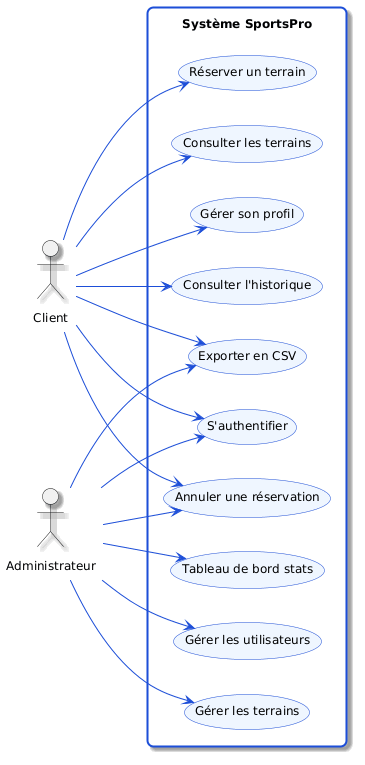

The diagram above was rendered by PlantUML. Its source (embedded in the PNG):
@startuml
' ============================================================
' IMAGE A GENERER : 01_diagramme_cas_utilisation.png
' POSITION DANS LE RAPPORT : Chapitre 3 - Section 3.1
' ============================================================

skinparam usecase {
  BackgroundColor #EFF6FF
  BorderColor #1D4ED8
  ArrowColor #1D4ED8
  ActorBorderColor #0F172A
  ActorFontSize 13
  ActorBackgroundColor #DBEAFE
}
skinparam rectangle {
  BackgroundColor #F8FAFC
  BorderColor #1D4ED8
  BorderThickness 2
  RoundCorner 12
}
skinparam shadowing true
skinparam defaultFontSize 12
skinparam padding 8

left to right direction

actor "Client" as client
actor "Administrateur" as admin

rectangle "Système SportsPro" {
  usecase "S'authentifier" as UC1
  usecase "Consulter les terrains" as UC2
  usecase "Réserver un terrain" as UC3
  usecase "Consulter l'historique" as UC4
  usecase "Annuler une réservation" as UC5
  usecase "Gérer son profil" as UC6
  usecase "Exporter en CSV" as UC7
  usecase "Tableau de bord stats" as UC8
  usecase "Gérer les terrains" as UC9
  usecase "Gérer les utilisateurs" as UC10
}

client --> UC1
client --> UC2
client --> UC3
client --> UC4
client --> UC5
client --> UC6
client --> UC7

admin --> UC1
admin --> UC5
admin --> UC7
admin --> UC8
admin --> UC9
admin --> UC10
@enduml